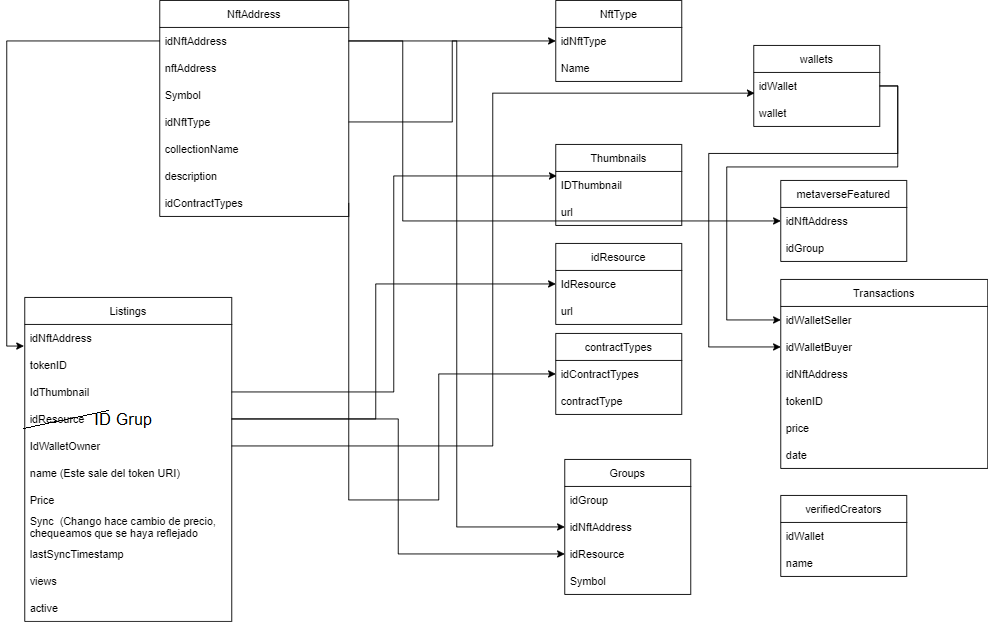

The diagram above was exported from draw.io. Its source (the exported page's mxGraphModel, read from the mxfile embedded in the PNG):
<mxGraphModel dx="2201" dy="794" grid="1" gridSize="10" guides="1" tooltips="1" connect="1" arrows="1" fold="1" page="1" pageScale="1" pageWidth="827" pageHeight="1169" math="0" shadow="0">
  <root>
    <mxCell id="WIyWlLk6GJQsqaUBKTNV-0" />
    <mxCell id="WIyWlLk6GJQsqaUBKTNV-1" parent="WIyWlLk6GJQsqaUBKTNV-0" />
    <mxCell id="W2GbnZoYcrT0811VpJEY-0" value="Listings" style="swimlane;fontStyle=0;childLayout=stackLayout;horizontal=1;startSize=30;horizontalStack=0;resizeParent=1;resizeParentMax=0;resizeLast=0;collapsible=1;marginBottom=0;" parent="WIyWlLk6GJQsqaUBKTNV-1" vertex="1">
      <mxGeometry x="-280" y="340" width="230" height="360" as="geometry" />
    </mxCell>
    <mxCell id="W2GbnZoYcrT0811VpJEY-1" value="idNftAddress" style="text;strokeColor=none;fillColor=none;align=left;verticalAlign=middle;spacingLeft=4;spacingRight=4;overflow=hidden;points=[[0,0.5],[1,0.5]];portConstraint=eastwest;rotatable=0;" parent="W2GbnZoYcrT0811VpJEY-0" vertex="1">
      <mxGeometry y="30" width="230" height="30" as="geometry" />
    </mxCell>
    <mxCell id="W2GbnZoYcrT0811VpJEY-2" value="tokenID" style="text;strokeColor=none;fillColor=none;align=left;verticalAlign=middle;spacingLeft=4;spacingRight=4;overflow=hidden;points=[[0,0.5],[1,0.5]];portConstraint=eastwest;rotatable=0;" parent="W2GbnZoYcrT0811VpJEY-0" vertex="1">
      <mxGeometry y="60" width="230" height="30" as="geometry" />
    </mxCell>
    <mxCell id="W2GbnZoYcrT0811VpJEY-12" value="IdThumbnail" style="text;strokeColor=none;fillColor=none;align=left;verticalAlign=middle;spacingLeft=4;spacingRight=4;overflow=hidden;points=[[0,0.5],[1,0.5]];portConstraint=eastwest;rotatable=0;" parent="W2GbnZoYcrT0811VpJEY-0" vertex="1">
      <mxGeometry y="90" width="230" height="30" as="geometry" />
    </mxCell>
    <mxCell id="W2GbnZoYcrT0811VpJEY-11" value="idResource" style="text;strokeColor=none;fillColor=none;align=left;verticalAlign=middle;spacingLeft=4;spacingRight=4;overflow=hidden;points=[[0,0.5],[1,0.5]];portConstraint=eastwest;rotatable=0;" parent="W2GbnZoYcrT0811VpJEY-0" vertex="1">
      <mxGeometry y="120" width="230" height="30" as="geometry" />
    </mxCell>
    <mxCell id="W2GbnZoYcrT0811VpJEY-9" value="IdWalletOwner" style="text;strokeColor=none;fillColor=none;align=left;verticalAlign=middle;spacingLeft=4;spacingRight=4;overflow=hidden;points=[[0,0.5],[1,0.5]];portConstraint=eastwest;rotatable=0;" parent="W2GbnZoYcrT0811VpJEY-0" vertex="1">
      <mxGeometry y="150" width="230" height="30" as="geometry" />
    </mxCell>
    <mxCell id="W2GbnZoYcrT0811VpJEY-52" value="name (Este sale del token URI)" style="text;strokeColor=none;fillColor=none;align=left;verticalAlign=middle;spacingLeft=4;spacingRight=4;overflow=hidden;points=[[0,0.5],[1,0.5]];portConstraint=eastwest;rotatable=0;" parent="W2GbnZoYcrT0811VpJEY-0" vertex="1">
      <mxGeometry y="180" width="230" height="30" as="geometry" />
    </mxCell>
    <mxCell id="W2GbnZoYcrT0811VpJEY-30" value="Price" style="text;strokeColor=none;fillColor=none;align=left;verticalAlign=middle;spacingLeft=4;spacingRight=4;overflow=hidden;points=[[0,0.5],[1,0.5]];portConstraint=eastwest;rotatable=0;" parent="W2GbnZoYcrT0811VpJEY-0" vertex="1">
      <mxGeometry y="210" width="230" height="30" as="geometry" />
    </mxCell>
    <mxCell id="W2GbnZoYcrT0811VpJEY-31" value="Sync  (Chango hace cambio de precio, &#10;chequeamos que se haya reflejado&#10;en blockchain)" style="text;strokeColor=none;fillColor=none;align=left;verticalAlign=middle;spacingLeft=4;spacingRight=4;overflow=hidden;points=[[0,0.5],[1,0.5]];portConstraint=eastwest;rotatable=0;" parent="W2GbnZoYcrT0811VpJEY-0" vertex="1">
      <mxGeometry y="240" width="230" height="30" as="geometry" />
    </mxCell>
    <mxCell id="W2GbnZoYcrT0811VpJEY-32" value="lastSyncTimestamp" style="text;strokeColor=none;fillColor=none;align=left;verticalAlign=middle;spacingLeft=4;spacingRight=4;overflow=hidden;points=[[0,0.5],[1,0.5]];portConstraint=eastwest;rotatable=0;" parent="W2GbnZoYcrT0811VpJEY-0" vertex="1">
      <mxGeometry y="270" width="230" height="30" as="geometry" />
    </mxCell>
    <mxCell id="W2GbnZoYcrT0811VpJEY-36" value="views" style="text;strokeColor=none;fillColor=none;align=left;verticalAlign=middle;spacingLeft=4;spacingRight=4;overflow=hidden;points=[[0,0.5],[1,0.5]];portConstraint=eastwest;rotatable=0;" parent="W2GbnZoYcrT0811VpJEY-0" vertex="1">
      <mxGeometry y="300" width="230" height="30" as="geometry" />
    </mxCell>
    <mxCell id="W2GbnZoYcrT0811VpJEY-37" value="active" style="text;strokeColor=none;fillColor=none;align=left;verticalAlign=middle;spacingLeft=4;spacingRight=4;overflow=hidden;points=[[0,0.5],[1,0.5]];portConstraint=eastwest;rotatable=0;" parent="W2GbnZoYcrT0811VpJEY-0" vertex="1">
      <mxGeometry y="330" width="230" height="30" as="geometry" />
    </mxCell>
    <mxCell id="W2GbnZoYcrT0811VpJEY-4" value="NftType" style="swimlane;fontStyle=0;childLayout=stackLayout;horizontal=1;startSize=30;horizontalStack=0;resizeParent=1;resizeParentMax=0;resizeLast=0;collapsible=1;marginBottom=0;" parent="WIyWlLk6GJQsqaUBKTNV-1" vertex="1">
      <mxGeometry x="310" y="10" width="140" height="90" as="geometry" />
    </mxCell>
    <mxCell id="W2GbnZoYcrT0811VpJEY-5" value="idNftType" style="text;strokeColor=none;fillColor=none;align=left;verticalAlign=middle;spacingLeft=4;spacingRight=4;overflow=hidden;points=[[0,0.5],[1,0.5]];portConstraint=eastwest;rotatable=0;" parent="W2GbnZoYcrT0811VpJEY-4" vertex="1">
      <mxGeometry y="30" width="140" height="30" as="geometry" />
    </mxCell>
    <mxCell id="W2GbnZoYcrT0811VpJEY-6" value="Name" style="text;strokeColor=none;fillColor=none;align=left;verticalAlign=middle;spacingLeft=4;spacingRight=4;overflow=hidden;points=[[0,0.5],[1,0.5]];portConstraint=eastwest;rotatable=0;" parent="W2GbnZoYcrT0811VpJEY-4" vertex="1">
      <mxGeometry y="60" width="140" height="30" as="geometry" />
    </mxCell>
    <mxCell id="W2GbnZoYcrT0811VpJEY-13" value="Thumbnails" style="swimlane;fontStyle=0;childLayout=stackLayout;horizontal=1;startSize=30;horizontalStack=0;resizeParent=1;resizeParentMax=0;resizeLast=0;collapsible=1;marginBottom=0;" parent="WIyWlLk6GJQsqaUBKTNV-1" vertex="1">
      <mxGeometry x="310" y="170" width="140" height="90" as="geometry" />
    </mxCell>
    <mxCell id="W2GbnZoYcrT0811VpJEY-14" value="IDThumbnail" style="text;strokeColor=none;fillColor=none;align=left;verticalAlign=middle;spacingLeft=4;spacingRight=4;overflow=hidden;points=[[0,0.5],[1,0.5]];portConstraint=eastwest;rotatable=0;" parent="W2GbnZoYcrT0811VpJEY-13" vertex="1">
      <mxGeometry y="30" width="140" height="30" as="geometry" />
    </mxCell>
    <mxCell id="W2GbnZoYcrT0811VpJEY-15" value="url" style="text;strokeColor=none;fillColor=none;align=left;verticalAlign=middle;spacingLeft=4;spacingRight=4;overflow=hidden;points=[[0,0.5],[1,0.5]];portConstraint=eastwest;rotatable=0;" parent="W2GbnZoYcrT0811VpJEY-13" vertex="1">
      <mxGeometry y="60" width="140" height="30" as="geometry" />
    </mxCell>
    <mxCell id="W2GbnZoYcrT0811VpJEY-16" value="idResource" style="swimlane;fontStyle=0;childLayout=stackLayout;horizontal=1;startSize=30;horizontalStack=0;resizeParent=1;resizeParentMax=0;resizeLast=0;collapsible=1;marginBottom=0;" parent="WIyWlLk6GJQsqaUBKTNV-1" vertex="1">
      <mxGeometry x="310" y="280" width="140" height="90" as="geometry" />
    </mxCell>
    <mxCell id="W2GbnZoYcrT0811VpJEY-17" value="IdResource" style="text;strokeColor=none;fillColor=none;align=left;verticalAlign=middle;spacingLeft=4;spacingRight=4;overflow=hidden;points=[[0,0.5],[1,0.5]];portConstraint=eastwest;rotatable=0;" parent="W2GbnZoYcrT0811VpJEY-16" vertex="1">
      <mxGeometry y="30" width="140" height="30" as="geometry" />
    </mxCell>
    <mxCell id="W2GbnZoYcrT0811VpJEY-18" value="url" style="text;strokeColor=none;fillColor=none;align=left;verticalAlign=middle;spacingLeft=4;spacingRight=4;overflow=hidden;points=[[0,0.5],[1,0.5]];portConstraint=eastwest;rotatable=0;" parent="W2GbnZoYcrT0811VpJEY-16" vertex="1">
      <mxGeometry y="60" width="140" height="30" as="geometry" />
    </mxCell>
    <mxCell id="W2GbnZoYcrT0811VpJEY-19" value="NftAddress" style="swimlane;fontStyle=0;childLayout=stackLayout;horizontal=1;startSize=30;horizontalStack=0;resizeParent=1;resizeParentMax=0;resizeLast=0;collapsible=1;marginBottom=0;" parent="WIyWlLk6GJQsqaUBKTNV-1" vertex="1">
      <mxGeometry x="-130" y="10" width="210" height="240" as="geometry" />
    </mxCell>
    <mxCell id="W2GbnZoYcrT0811VpJEY-20" value="idNftAddress" style="text;strokeColor=none;fillColor=none;align=left;verticalAlign=middle;spacingLeft=4;spacingRight=4;overflow=hidden;points=[[0,0.5],[1,0.5]];portConstraint=eastwest;rotatable=0;" parent="W2GbnZoYcrT0811VpJEY-19" vertex="1">
      <mxGeometry y="30" width="210" height="30" as="geometry" />
    </mxCell>
    <mxCell id="W2GbnZoYcrT0811VpJEY-21" value="nftAddress" style="text;strokeColor=none;fillColor=none;align=left;verticalAlign=middle;spacingLeft=4;spacingRight=4;overflow=hidden;points=[[0,0.5],[1,0.5]];portConstraint=eastwest;rotatable=0;" parent="W2GbnZoYcrT0811VpJEY-19" vertex="1">
      <mxGeometry y="60" width="210" height="30" as="geometry" />
    </mxCell>
    <mxCell id="W2GbnZoYcrT0811VpJEY-10" value="Symbol" style="text;strokeColor=none;fillColor=none;align=left;verticalAlign=middle;spacingLeft=4;spacingRight=4;overflow=hidden;points=[[0,0.5],[1,0.5]];portConstraint=eastwest;rotatable=0;" parent="W2GbnZoYcrT0811VpJEY-19" vertex="1">
      <mxGeometry y="90" width="210" height="30" as="geometry" />
    </mxCell>
    <mxCell id="W2GbnZoYcrT0811VpJEY-8" value="idNftType" style="text;strokeColor=none;fillColor=none;align=left;verticalAlign=middle;spacingLeft=4;spacingRight=4;overflow=hidden;points=[[0,0.5],[1,0.5]];portConstraint=eastwest;rotatable=0;" parent="W2GbnZoYcrT0811VpJEY-19" vertex="1">
      <mxGeometry y="120" width="210" height="30" as="geometry" />
    </mxCell>
    <mxCell id="W2GbnZoYcrT0811VpJEY-29" value="collectionName" style="text;strokeColor=none;fillColor=none;align=left;verticalAlign=middle;spacingLeft=4;spacingRight=4;overflow=hidden;points=[[0,0.5],[1,0.5]];portConstraint=eastwest;rotatable=0;" parent="W2GbnZoYcrT0811VpJEY-19" vertex="1">
      <mxGeometry y="150" width="210" height="30" as="geometry" />
    </mxCell>
    <mxCell id="W2GbnZoYcrT0811VpJEY-51" value="description" style="text;strokeColor=none;fillColor=none;align=left;verticalAlign=middle;spacingLeft=4;spacingRight=4;overflow=hidden;points=[[0,0.5],[1,0.5]];portConstraint=eastwest;rotatable=0;" parent="W2GbnZoYcrT0811VpJEY-19" vertex="1">
      <mxGeometry y="180" width="210" height="30" as="geometry" />
    </mxCell>
    <mxCell id="W2GbnZoYcrT0811VpJEY-28" value="idContractTypes" style="text;strokeColor=none;fillColor=none;align=left;verticalAlign=middle;spacingLeft=4;spacingRight=4;overflow=hidden;points=[[0,0.5],[1,0.5]];portConstraint=eastwest;rotatable=0;" parent="W2GbnZoYcrT0811VpJEY-19" vertex="1">
      <mxGeometry y="210" width="210" height="30" as="geometry" />
    </mxCell>
    <mxCell id="W2GbnZoYcrT0811VpJEY-22" value="wallets" style="swimlane;fontStyle=0;childLayout=stackLayout;horizontal=1;startSize=30;horizontalStack=0;resizeParent=1;resizeParentMax=0;resizeLast=0;collapsible=1;marginBottom=0;" parent="WIyWlLk6GJQsqaUBKTNV-1" vertex="1">
      <mxGeometry x="530" y="60" width="140" height="90" as="geometry" />
    </mxCell>
    <mxCell id="W2GbnZoYcrT0811VpJEY-23" value="idWallet" style="text;strokeColor=none;fillColor=none;align=left;verticalAlign=middle;spacingLeft=4;spacingRight=4;overflow=hidden;points=[[0,0.5],[1,0.5]];portConstraint=eastwest;rotatable=0;" parent="W2GbnZoYcrT0811VpJEY-22" vertex="1">
      <mxGeometry y="30" width="140" height="30" as="geometry" />
    </mxCell>
    <mxCell id="W2GbnZoYcrT0811VpJEY-24" value="wallet" style="text;strokeColor=none;fillColor=none;align=left;verticalAlign=middle;spacingLeft=4;spacingRight=4;overflow=hidden;points=[[0,0.5],[1,0.5]];portConstraint=eastwest;rotatable=0;" parent="W2GbnZoYcrT0811VpJEY-22" vertex="1">
      <mxGeometry y="60" width="140" height="30" as="geometry" />
    </mxCell>
    <mxCell id="W2GbnZoYcrT0811VpJEY-25" value="contractTypes" style="swimlane;fontStyle=0;childLayout=stackLayout;horizontal=1;startSize=30;horizontalStack=0;resizeParent=1;resizeParentMax=0;resizeLast=0;collapsible=1;marginBottom=0;" parent="WIyWlLk6GJQsqaUBKTNV-1" vertex="1">
      <mxGeometry x="310" y="380" width="140" height="90" as="geometry" />
    </mxCell>
    <mxCell id="W2GbnZoYcrT0811VpJEY-26" value="idContractTypes" style="text;strokeColor=none;fillColor=none;align=left;verticalAlign=middle;spacingLeft=4;spacingRight=4;overflow=hidden;points=[[0,0.5],[1,0.5]];portConstraint=eastwest;rotatable=0;" parent="W2GbnZoYcrT0811VpJEY-25" vertex="1">
      <mxGeometry y="30" width="140" height="30" as="geometry" />
    </mxCell>
    <mxCell id="W2GbnZoYcrT0811VpJEY-27" value="contractType" style="text;strokeColor=none;fillColor=none;align=left;verticalAlign=middle;spacingLeft=4;spacingRight=4;overflow=hidden;points=[[0,0.5],[1,0.5]];portConstraint=eastwest;rotatable=0;" parent="W2GbnZoYcrT0811VpJEY-25" vertex="1">
      <mxGeometry y="60" width="140" height="30" as="geometry" />
    </mxCell>
    <mxCell id="W2GbnZoYcrT0811VpJEY-33" value="metaverseFeatured" style="swimlane;fontStyle=0;childLayout=stackLayout;horizontal=1;startSize=30;horizontalStack=0;resizeParent=1;resizeParentMax=0;resizeLast=0;collapsible=1;marginBottom=0;" parent="WIyWlLk6GJQsqaUBKTNV-1" vertex="1">
      <mxGeometry x="560" y="210" width="140" height="90" as="geometry" />
    </mxCell>
    <mxCell id="W2GbnZoYcrT0811VpJEY-34" value="idNftAddress" style="text;strokeColor=none;fillColor=none;align=left;verticalAlign=middle;spacingLeft=4;spacingRight=4;overflow=hidden;points=[[0,0.5],[1,0.5]];portConstraint=eastwest;rotatable=0;" parent="W2GbnZoYcrT0811VpJEY-33" vertex="1">
      <mxGeometry y="30" width="140" height="30" as="geometry" />
    </mxCell>
    <mxCell id="W2GbnZoYcrT0811VpJEY-35" value="idGroup" style="text;strokeColor=none;fillColor=none;align=left;verticalAlign=middle;spacingLeft=4;spacingRight=4;overflow=hidden;points=[[0,0.5],[1,0.5]];portConstraint=eastwest;rotatable=0;" parent="W2GbnZoYcrT0811VpJEY-33" vertex="1">
      <mxGeometry y="60" width="140" height="30" as="geometry" />
    </mxCell>
    <mxCell id="W2GbnZoYcrT0811VpJEY-38" value="Transactions" style="swimlane;fontStyle=0;childLayout=stackLayout;horizontal=1;startSize=30;horizontalStack=0;resizeParent=1;resizeParentMax=0;resizeLast=0;collapsible=1;marginBottom=0;" parent="WIyWlLk6GJQsqaUBKTNV-1" vertex="1">
      <mxGeometry x="560" y="320" width="230" height="210" as="geometry" />
    </mxCell>
    <mxCell id="W2GbnZoYcrT0811VpJEY-39" value="idWalletSeller" style="text;strokeColor=none;fillColor=none;align=left;verticalAlign=middle;spacingLeft=4;spacingRight=4;overflow=hidden;points=[[0,0.5],[1,0.5]];portConstraint=eastwest;rotatable=0;" parent="W2GbnZoYcrT0811VpJEY-38" vertex="1">
      <mxGeometry y="30" width="230" height="30" as="geometry" />
    </mxCell>
    <mxCell id="W2GbnZoYcrT0811VpJEY-40" value="idWalletBuyer" style="text;strokeColor=none;fillColor=none;align=left;verticalAlign=middle;spacingLeft=4;spacingRight=4;overflow=hidden;points=[[0,0.5],[1,0.5]];portConstraint=eastwest;rotatable=0;" parent="W2GbnZoYcrT0811VpJEY-38" vertex="1">
      <mxGeometry y="60" width="230" height="30" as="geometry" />
    </mxCell>
    <mxCell id="W2GbnZoYcrT0811VpJEY-41" value="idNftAddress" style="text;strokeColor=none;fillColor=none;align=left;verticalAlign=middle;spacingLeft=4;spacingRight=4;overflow=hidden;points=[[0,0.5],[1,0.5]];portConstraint=eastwest;rotatable=0;" parent="W2GbnZoYcrT0811VpJEY-38" vertex="1">
      <mxGeometry y="90" width="230" height="30" as="geometry" />
    </mxCell>
    <mxCell id="W2GbnZoYcrT0811VpJEY-42" value="tokenID" style="text;strokeColor=none;fillColor=none;align=left;verticalAlign=middle;spacingLeft=4;spacingRight=4;overflow=hidden;points=[[0,0.5],[1,0.5]];portConstraint=eastwest;rotatable=0;" parent="W2GbnZoYcrT0811VpJEY-38" vertex="1">
      <mxGeometry y="120" width="230" height="30" as="geometry" />
    </mxCell>
    <mxCell id="W2GbnZoYcrT0811VpJEY-43" value="price" style="text;strokeColor=none;fillColor=none;align=left;verticalAlign=middle;spacingLeft=4;spacingRight=4;overflow=hidden;points=[[0,0.5],[1,0.5]];portConstraint=eastwest;rotatable=0;" parent="W2GbnZoYcrT0811VpJEY-38" vertex="1">
      <mxGeometry y="150" width="230" height="30" as="geometry" />
    </mxCell>
    <mxCell id="W2GbnZoYcrT0811VpJEY-44" value="date" style="text;strokeColor=none;fillColor=none;align=left;verticalAlign=middle;spacingLeft=4;spacingRight=4;overflow=hidden;points=[[0,0.5],[1,0.5]];portConstraint=eastwest;rotatable=0;" parent="W2GbnZoYcrT0811VpJEY-38" vertex="1">
      <mxGeometry y="180" width="230" height="30" as="geometry" />
    </mxCell>
    <mxCell id="W2GbnZoYcrT0811VpJEY-53" value="Groups" style="swimlane;fontStyle=0;childLayout=stackLayout;horizontal=1;startSize=30;horizontalStack=0;resizeParent=1;resizeParentMax=0;resizeLast=0;collapsible=1;marginBottom=0;" parent="WIyWlLk6GJQsqaUBKTNV-1" vertex="1">
      <mxGeometry x="320" y="520" width="140" height="150" as="geometry" />
    </mxCell>
    <mxCell id="W2GbnZoYcrT0811VpJEY-56" value="idGroup" style="text;strokeColor=none;fillColor=none;align=left;verticalAlign=middle;spacingLeft=4;spacingRight=4;overflow=hidden;points=[[0,0.5],[1,0.5]];portConstraint=eastwest;rotatable=0;" parent="W2GbnZoYcrT0811VpJEY-53" vertex="1">
      <mxGeometry y="30" width="140" height="30" as="geometry" />
    </mxCell>
    <mxCell id="W2GbnZoYcrT0811VpJEY-54" value="idNftAddress" style="text;strokeColor=none;fillColor=none;align=left;verticalAlign=middle;spacingLeft=4;spacingRight=4;overflow=hidden;points=[[0,0.5],[1,0.5]];portConstraint=eastwest;rotatable=0;" parent="W2GbnZoYcrT0811VpJEY-53" vertex="1">
      <mxGeometry y="60" width="140" height="30" as="geometry" />
    </mxCell>
    <mxCell id="W2GbnZoYcrT0811VpJEY-55" value="idResource" style="text;strokeColor=none;fillColor=none;align=left;verticalAlign=middle;spacingLeft=4;spacingRight=4;overflow=hidden;points=[[0,0.5],[1,0.5]];portConstraint=eastwest;rotatable=0;" parent="W2GbnZoYcrT0811VpJEY-53" vertex="1">
      <mxGeometry y="90" width="140" height="30" as="geometry" />
    </mxCell>
    <mxCell id="W2GbnZoYcrT0811VpJEY-57" value="Symbol" style="text;strokeColor=none;fillColor=none;align=left;verticalAlign=middle;spacingLeft=4;spacingRight=4;overflow=hidden;points=[[0,0.5],[1,0.5]];portConstraint=eastwest;rotatable=0;" parent="W2GbnZoYcrT0811VpJEY-53" vertex="1">
      <mxGeometry y="120" width="140" height="30" as="geometry" />
    </mxCell>
    <mxCell id="W2GbnZoYcrT0811VpJEY-58" value="verifiedCreators" style="swimlane;fontStyle=0;childLayout=stackLayout;horizontal=1;startSize=30;horizontalStack=0;resizeParent=1;resizeParentMax=0;resizeLast=0;collapsible=1;marginBottom=0;" parent="WIyWlLk6GJQsqaUBKTNV-1" vertex="1">
      <mxGeometry x="560" y="560" width="140" height="90" as="geometry" />
    </mxCell>
    <mxCell id="W2GbnZoYcrT0811VpJEY-59" value="idWallet" style="text;strokeColor=none;fillColor=none;align=left;verticalAlign=middle;spacingLeft=4;spacingRight=4;overflow=hidden;points=[[0,0.5],[1,0.5]];portConstraint=eastwest;rotatable=0;" parent="W2GbnZoYcrT0811VpJEY-58" vertex="1">
      <mxGeometry y="30" width="140" height="30" as="geometry" />
    </mxCell>
    <mxCell id="W2GbnZoYcrT0811VpJEY-60" value="name" style="text;strokeColor=none;fillColor=none;align=left;verticalAlign=middle;spacingLeft=4;spacingRight=4;overflow=hidden;points=[[0,0.5],[1,0.5]];portConstraint=eastwest;rotatable=0;" parent="W2GbnZoYcrT0811VpJEY-58" vertex="1">
      <mxGeometry y="60" width="140" height="30" as="geometry" />
    </mxCell>
    <mxCell id="W2GbnZoYcrT0811VpJEY-62" style="edgeStyle=orthogonalEdgeStyle;rounded=0;orthogonalLoop=1;jettySize=auto;html=1;entryX=0;entryY=0.5;entryDx=0;entryDy=0;" parent="WIyWlLk6GJQsqaUBKTNV-1" source="W2GbnZoYcrT0811VpJEY-8" target="W2GbnZoYcrT0811VpJEY-5" edge="1">
      <mxGeometry relative="1" as="geometry" />
    </mxCell>
    <mxCell id="W2GbnZoYcrT0811VpJEY-63" style="edgeStyle=orthogonalEdgeStyle;rounded=0;orthogonalLoop=1;jettySize=auto;html=1;exitX=0;exitY=0.5;exitDx=0;exitDy=0;entryX=-0.004;entryY=0.8;entryDx=0;entryDy=0;entryPerimeter=0;" parent="WIyWlLk6GJQsqaUBKTNV-1" source="W2GbnZoYcrT0811VpJEY-20" target="W2GbnZoYcrT0811VpJEY-1" edge="1">
      <mxGeometry relative="1" as="geometry" />
    </mxCell>
    <mxCell id="W2GbnZoYcrT0811VpJEY-64" style="edgeStyle=orthogonalEdgeStyle;rounded=0;orthogonalLoop=1;jettySize=auto;html=1;exitX=1;exitY=0.5;exitDx=0;exitDy=0;entryX=0.007;entryY=0.167;entryDx=0;entryDy=0;entryPerimeter=0;" parent="WIyWlLk6GJQsqaUBKTNV-1" source="W2GbnZoYcrT0811VpJEY-12" target="W2GbnZoYcrT0811VpJEY-14" edge="1">
      <mxGeometry relative="1" as="geometry">
        <mxPoint x="220" y="215" as="targetPoint" />
      </mxGeometry>
    </mxCell>
    <mxCell id="W2GbnZoYcrT0811VpJEY-65" style="edgeStyle=orthogonalEdgeStyle;rounded=0;orthogonalLoop=1;jettySize=auto;html=1;exitX=1;exitY=0.5;exitDx=0;exitDy=0;entryX=0;entryY=0.5;entryDx=0;entryDy=0;" parent="WIyWlLk6GJQsqaUBKTNV-1" source="W2GbnZoYcrT0811VpJEY-11" target="W2GbnZoYcrT0811VpJEY-17" edge="1">
      <mxGeometry relative="1" as="geometry">
        <Array as="points">
          <mxPoint x="110" y="475" />
          <mxPoint x="110" y="325" />
        </Array>
      </mxGeometry>
    </mxCell>
    <mxCell id="W2GbnZoYcrT0811VpJEY-66" style="edgeStyle=orthogonalEdgeStyle;rounded=0;orthogonalLoop=1;jettySize=auto;html=1;exitX=1;exitY=0.5;exitDx=0;exitDy=0;entryX=0;entryY=0.5;entryDx=0;entryDy=0;" parent="WIyWlLk6GJQsqaUBKTNV-1" source="W2GbnZoYcrT0811VpJEY-28" target="W2GbnZoYcrT0811VpJEY-26" edge="1">
      <mxGeometry relative="1" as="geometry">
        <Array as="points">
          <mxPoint x="180" y="565" />
          <mxPoint x="180" y="425" />
        </Array>
      </mxGeometry>
    </mxCell>
    <mxCell id="W2GbnZoYcrT0811VpJEY-67" style="edgeStyle=orthogonalEdgeStyle;rounded=0;orthogonalLoop=1;jettySize=auto;html=1;exitX=1;exitY=0.5;exitDx=0;exitDy=0;entryX=0;entryY=0.5;entryDx=0;entryDy=0;" parent="WIyWlLk6GJQsqaUBKTNV-1" source="W2GbnZoYcrT0811VpJEY-20" target="W2GbnZoYcrT0811VpJEY-54" edge="1">
      <mxGeometry relative="1" as="geometry" />
    </mxCell>
    <mxCell id="W2GbnZoYcrT0811VpJEY-68" style="edgeStyle=orthogonalEdgeStyle;rounded=0;orthogonalLoop=1;jettySize=auto;html=1;exitX=1;exitY=0.5;exitDx=0;exitDy=0;entryX=0;entryY=0.5;entryDx=0;entryDy=0;" parent="WIyWlLk6GJQsqaUBKTNV-1" source="W2GbnZoYcrT0811VpJEY-11" target="W2GbnZoYcrT0811VpJEY-55" edge="1">
      <mxGeometry relative="1" as="geometry" />
    </mxCell>
    <mxCell id="W2GbnZoYcrT0811VpJEY-69" style="edgeStyle=orthogonalEdgeStyle;rounded=0;orthogonalLoop=1;jettySize=auto;html=1;exitX=1;exitY=0.5;exitDx=0;exitDy=0;entryX=0.007;entryY=0.767;entryDx=0;entryDy=0;entryPerimeter=0;" parent="WIyWlLk6GJQsqaUBKTNV-1" source="W2GbnZoYcrT0811VpJEY-9" target="W2GbnZoYcrT0811VpJEY-23" edge="1">
      <mxGeometry relative="1" as="geometry" />
    </mxCell>
    <mxCell id="W2GbnZoYcrT0811VpJEY-70" style="edgeStyle=orthogonalEdgeStyle;rounded=0;orthogonalLoop=1;jettySize=auto;html=1;exitX=1;exitY=0.5;exitDx=0;exitDy=0;entryX=0;entryY=0.5;entryDx=0;entryDy=0;" parent="WIyWlLk6GJQsqaUBKTNV-1" source="W2GbnZoYcrT0811VpJEY-23" target="W2GbnZoYcrT0811VpJEY-39" edge="1">
      <mxGeometry relative="1" as="geometry">
        <mxPoint x="500" y="270" as="targetPoint" />
        <Array as="points">
          <mxPoint x="690" y="105" />
          <mxPoint x="690" y="195" />
          <mxPoint x="500" y="195" />
          <mxPoint x="500" y="365" />
        </Array>
      </mxGeometry>
    </mxCell>
    <mxCell id="W2GbnZoYcrT0811VpJEY-71" style="edgeStyle=orthogonalEdgeStyle;rounded=0;orthogonalLoop=1;jettySize=auto;html=1;exitX=1;exitY=0.5;exitDx=0;exitDy=0;entryX=0;entryY=0.5;entryDx=0;entryDy=0;" parent="WIyWlLk6GJQsqaUBKTNV-1" source="W2GbnZoYcrT0811VpJEY-23" target="W2GbnZoYcrT0811VpJEY-40" edge="1">
      <mxGeometry relative="1" as="geometry">
        <Array as="points">
          <mxPoint x="690" y="105" />
          <mxPoint x="690" y="180" />
          <mxPoint x="480" y="180" />
          <mxPoint x="480" y="395" />
        </Array>
      </mxGeometry>
    </mxCell>
    <mxCell id="W2GbnZoYcrT0811VpJEY-72" style="edgeStyle=orthogonalEdgeStyle;rounded=0;orthogonalLoop=1;jettySize=auto;html=1;exitX=1;exitY=0.5;exitDx=0;exitDy=0;entryX=0;entryY=0.5;entryDx=0;entryDy=0;" parent="WIyWlLk6GJQsqaUBKTNV-1" source="W2GbnZoYcrT0811VpJEY-20" target="W2GbnZoYcrT0811VpJEY-34" edge="1">
      <mxGeometry relative="1" as="geometry">
        <Array as="points">
          <mxPoint x="140" y="55" />
          <mxPoint x="140" y="255" />
        </Array>
      </mxGeometry>
    </mxCell>
  </root>
</mxGraphModel>